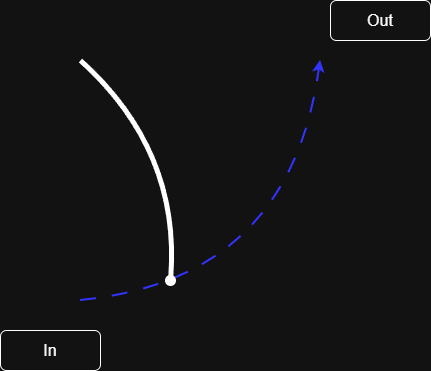

The diagram above was exported from draw.io. Its source (the exported page's mxGraphModel, read from the mxfile embedded in the PNG):
<mxGraphModel dx="772" dy="1130" grid="1" gridSize="10" guides="1" tooltips="1" connect="1" arrows="1" fold="1" page="1" pageScale="1" pageWidth="850" pageHeight="1100" math="0" shadow="0">
  <root>
    <mxCell id="0" />
    <mxCell id="1" parent="0" />
    <mxCell id="YJtc3mhOquom5C7viUFv-7" edge="1" parent="1" style="curved=1;endArrow=classic;html=1;rounded=0;dashed=1;dashPattern=8 8;strokeWidth=2;strokeColor=light-dark(#000000,#3333FF);" value="">
      <mxGeometry height="50" relative="1" width="50" as="geometry">
        <Array as="points">
          <mxPoint x="330" y="380" />
        </Array>
        <mxPoint x="120" y="400" as="sourcePoint" />
        <mxPoint x="360" y="160" as="targetPoint" />
      </mxGeometry>
    </mxCell>
    <mxCell id="YJtc3mhOquom5C7viUFv-9" parent="1" style="rounded=1;whiteSpace=wrap;html=1;fontSize=16;" value="Out" vertex="1">
      <mxGeometry height="40" width="100" x="370" y="100" as="geometry" />
    </mxCell>
    <mxCell id="YJtc3mhOquom5C7viUFv-11" parent="1" style="rounded=1;whiteSpace=wrap;html=1;" value="&lt;font style=&quot;font-size: 16px;&quot;&gt;In&lt;/font&gt;" vertex="1">
      <mxGeometry height="40" width="100" x="40" y="430" as="geometry" />
    </mxCell>
    <mxCell id="YJtc3mhOquom5C7viUFv-12" edge="1" parent="1" style="curved=1;endArrow=none;html=1;rounded=0;strokeWidth=5;endFill=0;strokeColor=light-dark(#000000,#FFFFFF);startArrow=oval;startFill=1;" value="">
      <mxGeometry height="50" relative="1" width="50" as="geometry">
        <Array as="points">
          <mxPoint x="220" y="250" />
        </Array>
        <mxPoint x="210" y="380" as="sourcePoint" />
        <mxPoint x="120" y="160" as="targetPoint" />
      </mxGeometry>
    </mxCell>
  </root>
</mxGraphModel>